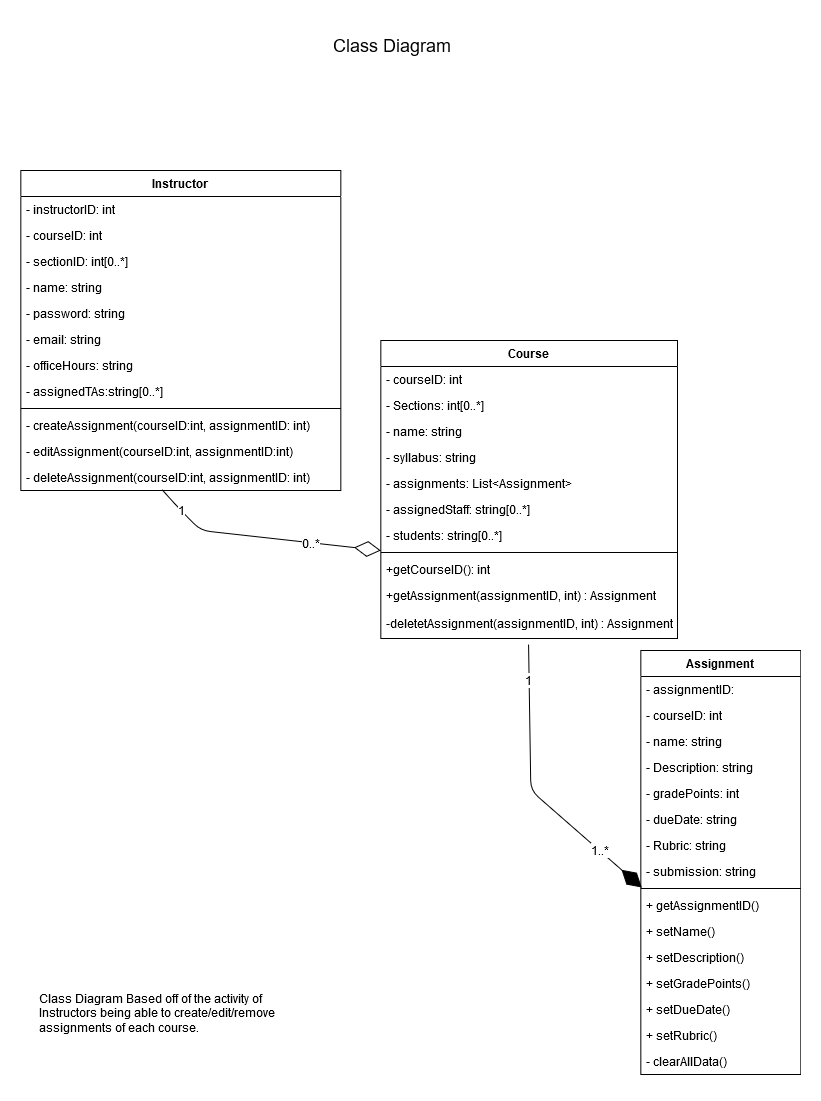

The diagram above was exported from draw.io. Its source (the exported page's mxGraphModel, read from the mxfile embedded in the PNG):
<mxGraphModel dx="1422" dy="735" grid="1" gridSize="10" guides="1" tooltips="1" connect="1" arrows="1" fold="1" page="1" pageScale="1" pageWidth="827" pageHeight="1169" math="0" shadow="0">
  <root>
    <mxCell id="WIyWlLk6GJQsqaUBKTNV-0" />
    <mxCell id="WIyWlLk6GJQsqaUBKTNV-1" parent="WIyWlLk6GJQsqaUBKTNV-0" />
    <mxCell id="FOaS-kBFZ_PejGD_1YFR-0" value="Instructor" style="swimlane;fontStyle=1;align=center;verticalAlign=top;childLayout=stackLayout;horizontal=1;startSize=26;horizontalStack=0;resizeParent=1;resizeParentMax=0;resizeLast=0;collapsible=1;marginBottom=0;" vertex="1" parent="WIyWlLk6GJQsqaUBKTNV-1">
      <mxGeometry x="23.33" y="180" width="320" height="320" as="geometry" />
    </mxCell>
    <mxCell id="FOaS-kBFZ_PejGD_1YFR-1" value="- instructorID: int" style="text;strokeColor=none;fillColor=none;align=left;verticalAlign=top;spacingLeft=4;spacingRight=4;overflow=hidden;rotatable=0;points=[[0,0.5],[1,0.5]];portConstraint=eastwest;" vertex="1" parent="FOaS-kBFZ_PejGD_1YFR-0">
      <mxGeometry y="26" width="320" height="26" as="geometry" />
    </mxCell>
    <mxCell id="FOaS-kBFZ_PejGD_1YFR-5" value="- courseID: int" style="text;strokeColor=none;fillColor=none;align=left;verticalAlign=top;spacingLeft=4;spacingRight=4;overflow=hidden;rotatable=0;points=[[0,0.5],[1,0.5]];portConstraint=eastwest;" vertex="1" parent="FOaS-kBFZ_PejGD_1YFR-0">
      <mxGeometry y="52" width="320" height="26" as="geometry" />
    </mxCell>
    <mxCell id="FOaS-kBFZ_PejGD_1YFR-11" value="- sectionID: int[0..*]" style="text;strokeColor=none;fillColor=none;align=left;verticalAlign=top;spacingLeft=4;spacingRight=4;overflow=hidden;rotatable=0;points=[[0,0.5],[1,0.5]];portConstraint=eastwest;" vertex="1" parent="FOaS-kBFZ_PejGD_1YFR-0">
      <mxGeometry y="78" width="320" height="26" as="geometry" />
    </mxCell>
    <mxCell id="FOaS-kBFZ_PejGD_1YFR-6" value="- name: string" style="text;strokeColor=none;fillColor=none;align=left;verticalAlign=top;spacingLeft=4;spacingRight=4;overflow=hidden;rotatable=0;points=[[0,0.5],[1,0.5]];portConstraint=eastwest;" vertex="1" parent="FOaS-kBFZ_PejGD_1YFR-0">
      <mxGeometry y="104" width="320" height="26" as="geometry" />
    </mxCell>
    <mxCell id="FOaS-kBFZ_PejGD_1YFR-8" value="- password: string" style="text;strokeColor=none;fillColor=none;align=left;verticalAlign=top;spacingLeft=4;spacingRight=4;overflow=hidden;rotatable=0;points=[[0,0.5],[1,0.5]];portConstraint=eastwest;" vertex="1" parent="FOaS-kBFZ_PejGD_1YFR-0">
      <mxGeometry y="130" width="320" height="26" as="geometry" />
    </mxCell>
    <mxCell id="FOaS-kBFZ_PejGD_1YFR-7" value="- email: string" style="text;strokeColor=none;fillColor=none;align=left;verticalAlign=top;spacingLeft=4;spacingRight=4;overflow=hidden;rotatable=0;points=[[0,0.5],[1,0.5]];portConstraint=eastwest;" vertex="1" parent="FOaS-kBFZ_PejGD_1YFR-0">
      <mxGeometry y="156" width="320" height="26" as="geometry" />
    </mxCell>
    <mxCell id="FOaS-kBFZ_PejGD_1YFR-9" value="- officeHours: string" style="text;strokeColor=none;fillColor=none;align=left;verticalAlign=top;spacingLeft=4;spacingRight=4;overflow=hidden;rotatable=0;points=[[0,0.5],[1,0.5]];portConstraint=eastwest;" vertex="1" parent="FOaS-kBFZ_PejGD_1YFR-0">
      <mxGeometry y="182" width="320" height="26" as="geometry" />
    </mxCell>
    <mxCell id="FOaS-kBFZ_PejGD_1YFR-10" value="- assignedTAs:string[0..*]" style="text;strokeColor=none;fillColor=none;align=left;verticalAlign=top;spacingLeft=4;spacingRight=4;overflow=hidden;rotatable=0;points=[[0,0.5],[1,0.5]];portConstraint=eastwest;" vertex="1" parent="FOaS-kBFZ_PejGD_1YFR-0">
      <mxGeometry y="208" width="320" height="26" as="geometry" />
    </mxCell>
    <mxCell id="FOaS-kBFZ_PejGD_1YFR-2" value="" style="line;strokeWidth=1;fillColor=none;align=left;verticalAlign=middle;spacingTop=-1;spacingLeft=3;spacingRight=3;rotatable=0;labelPosition=right;points=[];portConstraint=eastwest;" vertex="1" parent="FOaS-kBFZ_PejGD_1YFR-0">
      <mxGeometry y="234" width="320" height="8" as="geometry" />
    </mxCell>
    <mxCell id="FOaS-kBFZ_PejGD_1YFR-3" value="- createAssignment(courseID:int, assignmentID: int)" style="text;strokeColor=none;fillColor=none;align=left;verticalAlign=top;spacingLeft=4;spacingRight=4;overflow=hidden;rotatable=0;points=[[0,0.5],[1,0.5]];portConstraint=eastwest;" vertex="1" parent="FOaS-kBFZ_PejGD_1YFR-0">
      <mxGeometry y="242" width="320" height="26" as="geometry" />
    </mxCell>
    <mxCell id="FOaS-kBFZ_PejGD_1YFR-12" value="- editAssignment(courseID:int, assignmentID:int)&#10;" style="text;strokeColor=none;fillColor=none;align=left;verticalAlign=top;spacingLeft=4;spacingRight=4;overflow=hidden;rotatable=0;points=[[0,0.5],[1,0.5]];portConstraint=eastwest;" vertex="1" parent="FOaS-kBFZ_PejGD_1YFR-0">
      <mxGeometry y="268" width="320" height="26" as="geometry" />
    </mxCell>
    <mxCell id="FOaS-kBFZ_PejGD_1YFR-13" value="- deleteAssignment(courseID:int, assignmentID: int)&#10;" style="text;strokeColor=none;fillColor=none;align=left;verticalAlign=top;spacingLeft=4;spacingRight=4;overflow=hidden;rotatable=0;points=[[0,0.5],[1,0.5]];portConstraint=eastwest;" vertex="1" parent="FOaS-kBFZ_PejGD_1YFR-0">
      <mxGeometry y="294" width="320" height="26" as="geometry" />
    </mxCell>
    <mxCell id="FOaS-kBFZ_PejGD_1YFR-14" value="Course" style="swimlane;fontStyle=1;align=center;verticalAlign=top;childLayout=stackLayout;horizontal=1;startSize=26;horizontalStack=0;resizeParent=1;resizeParentMax=0;resizeLast=0;collapsible=1;marginBottom=0;" vertex="1" parent="WIyWlLk6GJQsqaUBKTNV-1">
      <mxGeometry x="383.33" y="350" width="296.67" height="298" as="geometry" />
    </mxCell>
    <mxCell id="FOaS-kBFZ_PejGD_1YFR-16" value="- courseID: int" style="text;strokeColor=none;fillColor=none;align=left;verticalAlign=top;spacingLeft=4;spacingRight=4;overflow=hidden;rotatable=0;points=[[0,0.5],[1,0.5]];portConstraint=eastwest;" vertex="1" parent="FOaS-kBFZ_PejGD_1YFR-14">
      <mxGeometry y="26" width="296.67" height="26" as="geometry" />
    </mxCell>
    <mxCell id="FOaS-kBFZ_PejGD_1YFR-27" value="- Sections: int[0..*]" style="text;strokeColor=none;fillColor=none;align=left;verticalAlign=top;spacingLeft=4;spacingRight=4;overflow=hidden;rotatable=0;points=[[0,0.5],[1,0.5]];portConstraint=eastwest;" vertex="1" parent="FOaS-kBFZ_PejGD_1YFR-14">
      <mxGeometry y="52" width="296.67" height="26" as="geometry" />
    </mxCell>
    <mxCell id="FOaS-kBFZ_PejGD_1YFR-17" value="- name: string" style="text;strokeColor=none;fillColor=none;align=left;verticalAlign=top;spacingLeft=4;spacingRight=4;overflow=hidden;rotatable=0;points=[[0,0.5],[1,0.5]];portConstraint=eastwest;" vertex="1" parent="FOaS-kBFZ_PejGD_1YFR-14">
      <mxGeometry y="78" width="296.67" height="26" as="geometry" />
    </mxCell>
    <mxCell id="FOaS-kBFZ_PejGD_1YFR-19" value="- syllabus: string" style="text;strokeColor=none;fillColor=none;align=left;verticalAlign=top;spacingLeft=4;spacingRight=4;overflow=hidden;rotatable=0;points=[[0,0.5],[1,0.5]];portConstraint=eastwest;" vertex="1" parent="FOaS-kBFZ_PejGD_1YFR-14">
      <mxGeometry y="104" width="296.67" height="26" as="geometry" />
    </mxCell>
    <mxCell id="FOaS-kBFZ_PejGD_1YFR-20" value="- assignments: List&lt;Assignment&gt;" style="text;strokeColor=none;fillColor=none;align=left;verticalAlign=top;spacingLeft=4;spacingRight=4;overflow=hidden;rotatable=0;points=[[0,0.5],[1,0.5]];portConstraint=eastwest;" vertex="1" parent="FOaS-kBFZ_PejGD_1YFR-14">
      <mxGeometry y="130" width="296.67" height="26" as="geometry" />
    </mxCell>
    <mxCell id="FOaS-kBFZ_PejGD_1YFR-21" value="- assignedStaff: string[0..*]" style="text;strokeColor=none;fillColor=none;align=left;verticalAlign=top;spacingLeft=4;spacingRight=4;overflow=hidden;rotatable=0;points=[[0,0.5],[1,0.5]];portConstraint=eastwest;" vertex="1" parent="FOaS-kBFZ_PejGD_1YFR-14">
      <mxGeometry y="156" width="296.67" height="26" as="geometry" />
    </mxCell>
    <mxCell id="FOaS-kBFZ_PejGD_1YFR-22" value="- students: string[0..*]" style="text;strokeColor=none;fillColor=none;align=left;verticalAlign=top;spacingLeft=4;spacingRight=4;overflow=hidden;rotatable=0;points=[[0,0.5],[1,0.5]];portConstraint=eastwest;" vertex="1" parent="FOaS-kBFZ_PejGD_1YFR-14">
      <mxGeometry y="182" width="296.67" height="26" as="geometry" />
    </mxCell>
    <mxCell id="FOaS-kBFZ_PejGD_1YFR-23" value="" style="line;strokeWidth=1;fillColor=none;align=left;verticalAlign=middle;spacingTop=-1;spacingLeft=3;spacingRight=3;rotatable=0;labelPosition=right;points=[];portConstraint=eastwest;" vertex="1" parent="FOaS-kBFZ_PejGD_1YFR-14">
      <mxGeometry y="208" width="296.67" height="8" as="geometry" />
    </mxCell>
    <mxCell id="FOaS-kBFZ_PejGD_1YFR-25" value="+getCourseID(): int" style="text;strokeColor=none;fillColor=none;align=left;verticalAlign=top;spacingLeft=4;spacingRight=4;overflow=hidden;rotatable=0;points=[[0,0.5],[1,0.5]];portConstraint=eastwest;" vertex="1" parent="FOaS-kBFZ_PejGD_1YFR-14">
      <mxGeometry y="216" width="296.67" height="26" as="geometry" />
    </mxCell>
    <mxCell id="FOaS-kBFZ_PejGD_1YFR-30" value="+getAssignment(assignmentID, int) : Assignment" style="text;strokeColor=none;fillColor=none;align=left;verticalAlign=top;spacingLeft=4;spacingRight=4;overflow=hidden;rotatable=0;points=[[0,0.5],[1,0.5]];portConstraint=eastwest;" vertex="1" parent="FOaS-kBFZ_PejGD_1YFR-14">
      <mxGeometry y="242" width="296.67" height="28" as="geometry" />
    </mxCell>
    <mxCell id="FOaS-kBFZ_PejGD_1YFR-65" value="-deletetAssignment(assignmentID, int) : Assignment" style="text;strokeColor=none;fillColor=none;align=left;verticalAlign=top;spacingLeft=4;spacingRight=4;overflow=hidden;rotatable=0;points=[[0,0.5],[1,0.5]];portConstraint=eastwest;" vertex="1" parent="FOaS-kBFZ_PejGD_1YFR-14">
      <mxGeometry y="270" width="296.67" height="28" as="geometry" />
    </mxCell>
    <mxCell id="FOaS-kBFZ_PejGD_1YFR-33" value="Assignment" style="swimlane;fontStyle=1;align=center;verticalAlign=top;childLayout=stackLayout;horizontal=1;startSize=26;horizontalStack=0;resizeParent=1;resizeParentMax=0;resizeLast=0;collapsible=1;marginBottom=0;" vertex="1" parent="WIyWlLk6GJQsqaUBKTNV-1">
      <mxGeometry x="643.33" y="660" width="160" height="424" as="geometry" />
    </mxCell>
    <mxCell id="FOaS-kBFZ_PejGD_1YFR-34" value="- assignmentID:" style="text;strokeColor=none;fillColor=none;align=left;verticalAlign=top;spacingLeft=4;spacingRight=4;overflow=hidden;rotatable=0;points=[[0,0.5],[1,0.5]];portConstraint=eastwest;" vertex="1" parent="FOaS-kBFZ_PejGD_1YFR-33">
      <mxGeometry y="26" width="160" height="26" as="geometry" />
    </mxCell>
    <mxCell id="FOaS-kBFZ_PejGD_1YFR-35" value="- courseID: int" style="text;strokeColor=none;fillColor=none;align=left;verticalAlign=top;spacingLeft=4;spacingRight=4;overflow=hidden;rotatable=0;points=[[0,0.5],[1,0.5]];portConstraint=eastwest;" vertex="1" parent="FOaS-kBFZ_PejGD_1YFR-33">
      <mxGeometry y="52" width="160" height="26" as="geometry" />
    </mxCell>
    <mxCell id="FOaS-kBFZ_PejGD_1YFR-36" value="- name: string" style="text;strokeColor=none;fillColor=none;align=left;verticalAlign=top;spacingLeft=4;spacingRight=4;overflow=hidden;rotatable=0;points=[[0,0.5],[1,0.5]];portConstraint=eastwest;" vertex="1" parent="FOaS-kBFZ_PejGD_1YFR-33">
      <mxGeometry y="78" width="160" height="26" as="geometry" />
    </mxCell>
    <mxCell id="FOaS-kBFZ_PejGD_1YFR-37" value="- Description: string" style="text;strokeColor=none;fillColor=none;align=left;verticalAlign=top;spacingLeft=4;spacingRight=4;overflow=hidden;rotatable=0;points=[[0,0.5],[1,0.5]];portConstraint=eastwest;" vertex="1" parent="FOaS-kBFZ_PejGD_1YFR-33">
      <mxGeometry y="104" width="160" height="26" as="geometry" />
    </mxCell>
    <mxCell id="FOaS-kBFZ_PejGD_1YFR-38" value="- gradePoints: int" style="text;strokeColor=none;fillColor=none;align=left;verticalAlign=top;spacingLeft=4;spacingRight=4;overflow=hidden;rotatable=0;points=[[0,0.5],[1,0.5]];portConstraint=eastwest;" vertex="1" parent="FOaS-kBFZ_PejGD_1YFR-33">
      <mxGeometry y="130" width="160" height="26" as="geometry" />
    </mxCell>
    <mxCell id="FOaS-kBFZ_PejGD_1YFR-39" value="- dueDate: string" style="text;strokeColor=none;fillColor=none;align=left;verticalAlign=top;spacingLeft=4;spacingRight=4;overflow=hidden;rotatable=0;points=[[0,0.5],[1,0.5]];portConstraint=eastwest;" vertex="1" parent="FOaS-kBFZ_PejGD_1YFR-33">
      <mxGeometry y="156" width="160" height="26" as="geometry" />
    </mxCell>
    <mxCell id="FOaS-kBFZ_PejGD_1YFR-40" value="- Rubric: string" style="text;strokeColor=none;fillColor=none;align=left;verticalAlign=top;spacingLeft=4;spacingRight=4;overflow=hidden;rotatable=0;points=[[0,0.5],[1,0.5]];portConstraint=eastwest;" vertex="1" parent="FOaS-kBFZ_PejGD_1YFR-33">
      <mxGeometry y="182" width="160" height="26" as="geometry" />
    </mxCell>
    <mxCell id="FOaS-kBFZ_PejGD_1YFR-41" value="- submission: string" style="text;strokeColor=none;fillColor=none;align=left;verticalAlign=top;spacingLeft=4;spacingRight=4;overflow=hidden;rotatable=0;points=[[0,0.5],[1,0.5]];portConstraint=eastwest;" vertex="1" parent="FOaS-kBFZ_PejGD_1YFR-33">
      <mxGeometry y="208" width="160" height="26" as="geometry" />
    </mxCell>
    <mxCell id="FOaS-kBFZ_PejGD_1YFR-42" value="" style="line;strokeWidth=1;fillColor=none;align=left;verticalAlign=middle;spacingTop=-1;spacingLeft=3;spacingRight=3;rotatable=0;labelPosition=right;points=[];portConstraint=eastwest;" vertex="1" parent="FOaS-kBFZ_PejGD_1YFR-33">
      <mxGeometry y="234" width="160" height="8" as="geometry" />
    </mxCell>
    <mxCell id="FOaS-kBFZ_PejGD_1YFR-51" value="+ getAssignmentID()" style="text;strokeColor=none;fillColor=none;align=left;verticalAlign=top;spacingLeft=4;spacingRight=4;overflow=hidden;rotatable=0;points=[[0,0.5],[1,0.5]];portConstraint=eastwest;" vertex="1" parent="FOaS-kBFZ_PejGD_1YFR-33">
      <mxGeometry y="242" width="160" height="26" as="geometry" />
    </mxCell>
    <mxCell id="FOaS-kBFZ_PejGD_1YFR-43" value="+ setName()" style="text;strokeColor=none;fillColor=none;align=left;verticalAlign=top;spacingLeft=4;spacingRight=4;overflow=hidden;rotatable=0;points=[[0,0.5],[1,0.5]];portConstraint=eastwest;" vertex="1" parent="FOaS-kBFZ_PejGD_1YFR-33">
      <mxGeometry y="268" width="160" height="26" as="geometry" />
    </mxCell>
    <mxCell id="FOaS-kBFZ_PejGD_1YFR-44" value="+ setDescription()" style="text;strokeColor=none;fillColor=none;align=left;verticalAlign=top;spacingLeft=4;spacingRight=4;overflow=hidden;rotatable=0;points=[[0,0.5],[1,0.5]];portConstraint=eastwest;" vertex="1" parent="FOaS-kBFZ_PejGD_1YFR-33">
      <mxGeometry y="294" width="160" height="26" as="geometry" />
    </mxCell>
    <mxCell id="FOaS-kBFZ_PejGD_1YFR-45" value="+ setGradePoints()" style="text;strokeColor=none;fillColor=none;align=left;verticalAlign=top;spacingLeft=4;spacingRight=4;overflow=hidden;rotatable=0;points=[[0,0.5],[1,0.5]];portConstraint=eastwest;" vertex="1" parent="FOaS-kBFZ_PejGD_1YFR-33">
      <mxGeometry y="320" width="160" height="26" as="geometry" />
    </mxCell>
    <mxCell id="FOaS-kBFZ_PejGD_1YFR-46" value="+ setDueDate()" style="text;strokeColor=none;fillColor=none;align=left;verticalAlign=top;spacingLeft=4;spacingRight=4;overflow=hidden;rotatable=0;points=[[0,0.5],[1,0.5]];portConstraint=eastwest;" vertex="1" parent="FOaS-kBFZ_PejGD_1YFR-33">
      <mxGeometry y="346" width="160" height="26" as="geometry" />
    </mxCell>
    <mxCell id="FOaS-kBFZ_PejGD_1YFR-47" value="+ setRubric()" style="text;strokeColor=none;fillColor=none;align=left;verticalAlign=top;spacingLeft=4;spacingRight=4;overflow=hidden;rotatable=0;points=[[0,0.5],[1,0.5]];portConstraint=eastwest;" vertex="1" parent="FOaS-kBFZ_PejGD_1YFR-33">
      <mxGeometry y="372" width="160" height="26" as="geometry" />
    </mxCell>
    <mxCell id="FOaS-kBFZ_PejGD_1YFR-64" value="- clearAllData()" style="text;strokeColor=none;fillColor=none;align=left;verticalAlign=top;spacingLeft=4;spacingRight=4;overflow=hidden;rotatable=0;points=[[0,0.5],[1,0.5]];portConstraint=eastwest;" vertex="1" parent="FOaS-kBFZ_PejGD_1YFR-33">
      <mxGeometry y="398" width="160" height="26" as="geometry" />
    </mxCell>
    <mxCell id="FOaS-kBFZ_PejGD_1YFR-53" value="" style="endArrow=diamondThin;endFill=0;endSize=24;html=1;exitX=0.441;exitY=0.963;exitDx=0;exitDy=0;exitPerimeter=0;" edge="1" parent="WIyWlLk6GJQsqaUBKTNV-1" source="FOaS-kBFZ_PejGD_1YFR-13">
      <mxGeometry width="160" relative="1" as="geometry">
        <mxPoint x="163.33" y="560" as="sourcePoint" />
        <mxPoint x="383.33" y="560" as="targetPoint" />
        <Array as="points">
          <mxPoint x="183.33" y="520" />
          <mxPoint x="203.33" y="540" />
        </Array>
      </mxGeometry>
    </mxCell>
    <mxCell id="FOaS-kBFZ_PejGD_1YFR-56" value="0..*" style="text;html=1;align=center;verticalAlign=middle;resizable=0;points=[];labelBackgroundColor=#ffffff;" vertex="1" connectable="0" parent="FOaS-kBFZ_PejGD_1YFR-53">
      <mxGeometry x="0.3959" relative="1" as="geometry">
        <mxPoint as="offset" />
      </mxGeometry>
    </mxCell>
    <mxCell id="FOaS-kBFZ_PejGD_1YFR-57" value="1" style="text;html=1;align=center;verticalAlign=middle;resizable=0;points=[];labelBackgroundColor=#ffffff;" vertex="1" connectable="0" parent="FOaS-kBFZ_PejGD_1YFR-53">
      <mxGeometry x="-0.4451" relative="1" as="geometry">
        <mxPoint x="-29.45" y="-21.05" as="offset" />
      </mxGeometry>
    </mxCell>
    <mxCell id="FOaS-kBFZ_PejGD_1YFR-54" value="" style="endArrow=diamondThin;endFill=1;endSize=24;html=1;exitX=0.498;exitY=1.214;exitDx=0;exitDy=0;exitPerimeter=0;entryX=0.006;entryY=-0.192;entryDx=0;entryDy=0;entryPerimeter=0;" edge="1" parent="WIyWlLk6GJQsqaUBKTNV-1" source="FOaS-kBFZ_PejGD_1YFR-65" target="FOaS-kBFZ_PejGD_1YFR-51">
      <mxGeometry width="160" relative="1" as="geometry">
        <mxPoint x="23.33" y="1030" as="sourcePoint" />
        <mxPoint x="633.33" y="850" as="targetPoint" />
        <Array as="points">
          <mxPoint x="533.33" y="800" />
        </Array>
      </mxGeometry>
    </mxCell>
    <mxCell id="FOaS-kBFZ_PejGD_1YFR-55" value="1..*" style="text;html=1;align=center;verticalAlign=middle;resizable=0;points=[];labelBackgroundColor=#ffffff;" vertex="1" connectable="0" parent="FOaS-kBFZ_PejGD_1YFR-54">
      <mxGeometry x="0.6175" relative="1" as="geometry">
        <mxPoint as="offset" />
      </mxGeometry>
    </mxCell>
    <mxCell id="FOaS-kBFZ_PejGD_1YFR-58" value="1" style="text;html=1;align=center;verticalAlign=middle;resizable=0;points=[];labelBackgroundColor=#ffffff;" vertex="1" connectable="0" parent="FOaS-kBFZ_PejGD_1YFR-54">
      <mxGeometry x="-0.7585" y="-1" relative="1" as="geometry">
        <mxPoint as="offset" />
      </mxGeometry>
    </mxCell>
    <mxCell id="FOaS-kBFZ_PejGD_1YFR-59" value="&lt;div align=&quot;left&quot;&gt;Class Diagram Based off of the activity of Instructors being able to create/edit/remove assignments of each course.&lt;br&gt;&lt;/div&gt;&lt;div align=&quot;left&quot;&gt;&lt;br&gt;&lt;/div&gt;" style="text;html=1;strokeColor=none;fillColor=none;align=left;verticalAlign=middle;whiteSpace=wrap;rounded=0;" vertex="1" parent="WIyWlLk6GJQsqaUBKTNV-1">
      <mxGeometry x="40" y="970" width="250" height="120" as="geometry" />
    </mxCell>
    <mxCell id="FOaS-kBFZ_PejGD_1YFR-60" value="&lt;font style=&quot;font-size: 18px&quot;&gt;Class Diagram&lt;br&gt;&lt;/font&gt;" style="text;html=1;strokeColor=none;fillColor=none;align=center;verticalAlign=middle;whiteSpace=wrap;rounded=0;" vertex="1" parent="WIyWlLk6GJQsqaUBKTNV-1">
      <mxGeometry x="180" y="30" width="430" height="50" as="geometry" />
    </mxCell>
  </root>
</mxGraphModel>